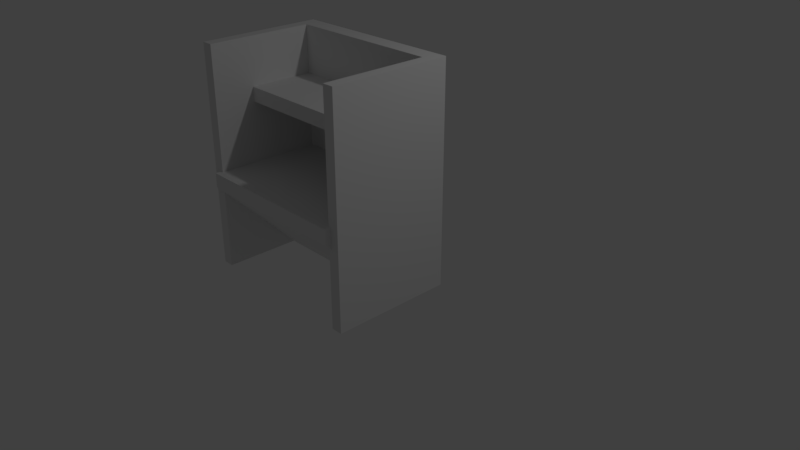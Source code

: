 # Source: libraryCubicle.blend  (saved by Blender 2.79.0; exported with 4.5.12 LTS)
import bpy
from mathutils import Matrix  # noqa: F401  (used for matrix-valued properties, if any)

bpy.ops.wm.read_factory_settings(use_empty=True)
scene = bpy.context.scene
scene.name = 'Scene'

# ---- collections
col_collection_1 = bpy.data.collections.new('Collection 1'); scene.collection.children.link(col_collection_1)

# ---- materials (node trees are filled in below, after node groups)
mat_wood = bpy.data.materials.new('Wood')
mat_wood.alpha_threshold = 0.0
mat_wood.use_transparent_shadow = False
mat_wood.roughness = 0.5
mat_wood.line_color = (0.0, 0.0, 0.0, 1.0)

# ---- material node trees

# ---- world
world_world = bpy.data.worlds.new('World'); scene.world = world_world
world_world.color = (0.05088, 0.05088, 0.05088)
world_world.use_sun_shadow = False
world_world.sun_shadow_jitter_overblur = 0.0
world_world.cycles.sampling_method = 'MANUAL'

# ---- cameras
cam_camera = bpy.data.cameras.new('Camera')
cam_camera.clip_end = 100.0
cam_camera.lens = 35.0
cam_camera.sensor_width = 32.0
cam_camera.sensor_height = 18.0
cam_camera.ortho_scale = 7.314
cam_camera.dof.focus_distance = 0.0
cam_camera.dof.aperture_fstop = 128.0

# ---- lights
light_lamp = bpy.data.lights.new('Lamp', 'POINT')
light_lamp.transmission_factor = 0.0
light_lamp.cutoff_distance = 30.0
light_lamp.energy = 100.0
light_lamp.shadow_buffer_clip_start = 1.001
light_lamp.shadow_soft_size = 0.1
light_lamp.shadow_maximum_resolution = 0.006
light_lamp.use_absolute_resolution = True

# ---- meshes
me_cube = bpy.data.meshes.new('Cube')
me_cube.from_pydata([(1.0, 0.1429, -1.52), (1.0, -0.0725, -1.52), (-1.0, -0.0725, -1.52), (-1.0, 0.1429, -1.52), (1.0, 0.1429, 1.303), (1.0, -0.0725, 1.303), (-1.0, -0.0725, 1.303), (-1.0, 0.1429, 1.303), (1.035, 0.0494, 0.5144), (1.035, -0.9041, 0.5144), (-1.035, -0.9041, 0.5144), (-1.035, 0.0494, 0.5144), (1.035, 0.0494, 0.6977), (1.035, -0.9041, 0.6977), (-1.035, -0.9041, 0.6977), (-1.035, 0.0494, 0.6977), (1.143, 0.1429, -1.52), (1.143, -0.0725, -1.52), (1.143, 0.1429, 1.303), (1.143, -0.0725, 1.303), (-1.143, -0.0725, -1.52), (-1.143, 0.1429, -1.52), (-1.143, -0.0725, 1.303), (-1.143, 0.1429, 1.303), (1.0, -1.427, -1.52), (1.0, -1.427, 1.303), (-1.0, -1.427, -1.52), (-1.0, -1.427, 1.303), (1.143, -1.427, -1.52), (1.143, -1.427, 1.303), (-1.143, -1.427, -1.52), (-1.143, -1.427, 1.303), (1.035, -0.02984, -1.573), (1.035, -1.503, -0.4342), (-1.035, -1.503, -0.4342), (-1.035, -0.02984, -1.573), (1.035, 0.0494, -0.251), (1.035, -1.503, -0.251), (-1.035, -1.503, -0.251), (-1.035, 0.0494, -0.251), (1.035, -0.3916, -1.573), (-1.035, -0.3916, -1.573)], [], [(0, 1, 2, 3), (4, 7, 6, 5), (3, 2, 20, 21), (1, 5, 6, 2), (7, 3, 21, 23), (4, 0, 3, 7), (8, 9, 10, 11), (12, 15, 14, 13), (8, 12, 13, 9), (9, 13, 14, 10), (10, 14, 15, 11), (12, 8, 11, 15), (16, 18, 19, 17), (20, 22, 23, 21), (4, 5, 19, 18), (20, 2, 26, 30), (1, 17, 28, 24), (0, 4, 18, 16), (6, 7, 23, 22), (1, 0, 16, 17), (26, 27, 31, 30), (25, 24, 28, 29), (2, 6, 27, 26), (22, 20, 30, 31), (6, 22, 31, 27), (5, 1, 24, 25), (17, 19, 29, 28), (19, 5, 25, 29), (40, 33, 34, 41), (36, 39, 38, 37), (32, 36, 37, 33, 40), (33, 37, 38, 34), (34, 38, 39, 35, 41), (36, 32, 35, 39), (32, 40, 41, 35)])
_uv = me_cube.uv_layers.new(name='UVMap')
_uv.uv.foreach_set('vector', [0.9376, 0.0, 0.9376, 0.1372, 0.06237, 0.1372, 0.06237, 0.0, 0.9376, 1.0, 0.06237, 1.0, 0.06237, 0.8628, 0.9376, 0.8628, 0.06237, 0.0, 0.06237, 0.1372, 1.484e-06, 0.1372, 1.484e-06, 0.0, 0.9376, 0.0186, 0.9376, 1.0, 0.06237, 1.0, 0.06237, 0.0186, 0.9376, 1.0, 0.9376, 0.0, 1.0, 0.0, 1.0, 1.0, 0.06237, 1.0, 0.06237, 0.0, 0.9376, 0.0, 0.9376, 1.0, 0.0, 0.0, 0.0, 0.0, 0.0, 0.0, 0.0, 0.0, 0.9245, 0.9385, 0.07545, 0.9385, 0.07545, 0.369, 0.9245, 0.369, 0.0, 0.0, 0.0, 0.0, 0.0, 0.0, 0.0, 0.0, 0.9528, 0.7259, 0.9528, 0.7896, 0.04724, 0.7896, 0.04724, 0.7259, 0.0, 0.0, 0.0, 0.0, 0.0, 0.0, 0.0, 0.0, 0.0, 0.0, 0.0, 0.0, 0.0, 0.0, 0.0, 0.0, 3.613e-07, 0.0, 1.084e-06, 1.0, 0.1372, 1.0, 0.1372, 0.0, 0.1372, 0.0, 0.1372, 1.0, 0.0, 1.0, 0.0, 0.0, 0.9376, 1.0, 0.9376, 0.8628, 1.0, 0.8628, 1.0, 1.0, 1.484e-06, 0.1372, 0.06237, 0.1372, 0.06237, 1.0, 0.0, 1.0, 0.9376, 0.1372, 1.0, 0.1372, 1.0, 1.0, 0.9376, 1.0, 0.06237, 0.0, 0.06237, 1.0, 0.0, 1.0, 2.482e-07, 0.0, 0.06237, 0.8628, 0.06237, 1.0, 1.52e-06, 1.0, 1.303e-06, 0.8628, 0.9376, 0.1372, 0.9376, 0.0, 1.0, 0.0, 1.0, 0.1372, 0.06237, 0.0186, 0.06237, 1.0, 0.0, 1.0, 4.965e-07, 0.0186, 0.9376, 1.0, 0.9376, 0.0186, 1.0, 0.0186, 1.0, 1.0, 0.0, 0.0, 0.0, 0.0, 0.0, 0.0, 0.0, 0.0, 0.1372, 1.0, 0.1372, 0.0, 1.0, 0.0, 1.0, 1.0, 0.06237, 0.8628, 1.303e-06, 0.8628, 0.0, 3.161e-07, 0.06237, 3.161e-07, 0.0, 0.0, 0.0, 0.0, 0.0, 0.0, 0.0, 0.0, 0.1372, 0.0, 0.1372, 1.0, 1.0, 1.0, 1.0, 0.0, 1.0, 0.8628, 0.9376, 0.8628, 0.9376, 3.161e-07, 1.0, 0.0, 0.9555, 0.342, 0.9035, 0.944, 0.09652, 0.944, 0.0445, 0.342, 0.0, 0.0, 0.0, 0.0, 0.0, 0.0, 0.0, 0.0, 0.0, 0.0, 0.0, 0.0, 0.0, 0.0, 0.0, 0.0, 0.0, 0.0, 0.9528, 0.396, 0.9528, 0.4598, 0.04724, 0.4598, 0.04724, 0.396, 0.0, 0.0, 0.0, 0.0, 0.0, 0.0, 0.0, 0.0, 0.0, 0.0, 0.0, 0.0, 0.0, 0.0, 0.0, 0.0, 0.0, 0.0, 0.9555, 0.1102, 0.9555, 0.342, 0.0445, 0.342, 0.0445, 0.1102])
me_cube.materials.append(mat_wood)
me_cube.use_remesh_preserve_volume = False
me_cube.use_remesh_preserve_attributes = False
me_cube.use_mirror_vertex_groups = False
me_cube.update()

# ---- objects
ob_librarycubicle = bpy.data.objects.new('LibraryCubicle', me_cube)
ob_lamp = bpy.data.objects.new('Lamp', light_lamp)
ob_camera = bpy.data.objects.new('Camera', cam_camera)

# ---- transforms, parenting, visibility, modifiers, constraints
ob_librarycubicle.location = (0.0, 0.0, 1.493)
ob_librarycubicle.lock_rotations_4d = False
ob_librarycubicle.empty_display_type = 'ARROWS'
ob_librarycubicle.lineart.crease_threshold = 0.0
ob_lamp.location = (4.076, 1.005, 5.904)
ob_lamp.rotation_euler = (0.6503, 0.05522, 1.866)
ob_lamp.lock_rotations_4d = False
ob_lamp.empty_display_type = 'ARROWS'
ob_lamp.color = (0.0, 0.0, 0.0, 0.0)
ob_lamp.lineart.crease_threshold = 0.0
ob_camera.location = (7.481, -6.508, 5.344)
ob_camera.rotation_euler = (1.109, 0.0, 0.8149)
ob_camera.lock_rotations_4d = False
ob_camera.empty_display_type = 'ARROWS'
ob_camera.color = (0.0, 0.0, 0.0, 0.0)
ob_camera.display_type = 'WIRE'
ob_camera.lineart.crease_threshold = 0.0

# ---- collection membership
col_collection_1.objects.link(ob_librarycubicle)
col_collection_1.objects.link(ob_lamp)
col_collection_1.objects.link(ob_camera)

# ---- scene / render settings (as saved in the file)
scene.camera = ob_camera
scene.frame_start = 1; scene.frame_end = 250; scene.frame_set(1)
scene.render.engine = 'BLENDER_EEVEE_NEXT'
scene.render.resolution_percentage = 50
scene.render.dither_intensity = 0.0
scene.cycles.use_denoising = False
scene.cycles.samples = 128
scene.cycles.sampling_pattern = 'TABULATED_SOBOL'
scene.cycles.use_adaptive_sampling = False
scene.cycles.use_light_tree = False
scene.cycles.blur_glossy = 0.0
scene.cycles.sample_clamp_indirect = 0.0
scene.view_settings.view_transform = 'Standard'
bpy.context.view_layer.update()
